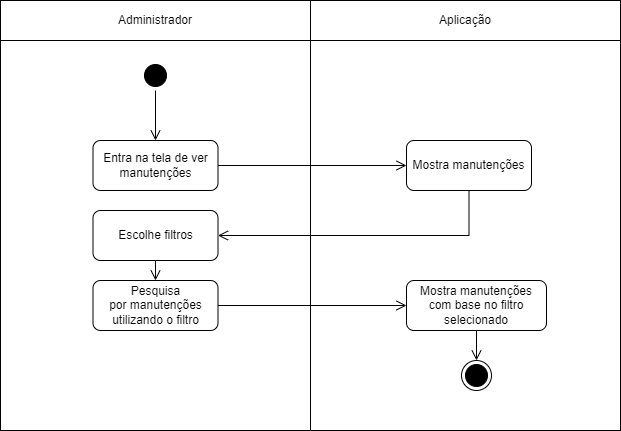

The diagram above was exported from draw.io. Its source (the exported page's mxGraphModel, read from the mxfile embedded in the PNG):
<mxGraphModel dx="1439" dy="533" grid="1" gridSize="10" guides="1" tooltips="1" connect="1" arrows="1" fold="1" page="1" pageScale="1" pageWidth="827" pageHeight="1169" math="0" shadow="0">
  <root>
    <mxCell id="0" />
    <mxCell id="1" parent="0" />
    <mxCell id="Hh7dZNtptdnggyX2xkTj-29" value="" style="rounded=0;whiteSpace=wrap;html=1;" parent="1" vertex="1">
      <mxGeometry x="104" y="250" width="310" height="390" as="geometry" />
    </mxCell>
    <mxCell id="Hh7dZNtptdnggyX2xkTj-30" value="" style="rounded=0;whiteSpace=wrap;html=1;" parent="1" vertex="1">
      <mxGeometry x="414" y="250" width="310" height="390" as="geometry" />
    </mxCell>
    <mxCell id="Hh7dZNtptdnggyX2xkTj-1" value="Administrador" style="rounded=0;whiteSpace=wrap;html=1;" parent="1" vertex="1">
      <mxGeometry x="104" y="210" width="310" height="40" as="geometry" />
    </mxCell>
    <mxCell id="Hh7dZNtptdnggyX2xkTj-2" value="Aplicação" style="rounded=0;whiteSpace=wrap;html=1;" parent="1" vertex="1">
      <mxGeometry x="414" y="210" width="310" height="40" as="geometry" />
    </mxCell>
    <mxCell id="Hh7dZNtptdnggyX2xkTj-3" value="" style="ellipse;html=1;shape=startState;fillColor=#000000;strokeColor=#000000;" parent="1" vertex="1">
      <mxGeometry x="244" y="270" width="30" height="30" as="geometry" />
    </mxCell>
    <mxCell id="Hh7dZNtptdnggyX2xkTj-4" value="" style="edgeStyle=orthogonalEdgeStyle;html=1;verticalAlign=bottom;endArrow=open;endSize=8;strokeColor=#000000;rounded=0;entryX=0.5;entryY=0;entryDx=0;entryDy=0;" parent="1" source="Hh7dZNtptdnggyX2xkTj-3" target="Hh7dZNtptdnggyX2xkTj-7" edge="1">
      <mxGeometry relative="1" as="geometry">
        <mxPoint x="275" y="360" as="targetPoint" />
      </mxGeometry>
    </mxCell>
    <mxCell id="Hh7dZNtptdnggyX2xkTj-7" value="Entra na tela de ver manutenções" style="rounded=1;whiteSpace=wrap;html=1;" parent="1" vertex="1">
      <mxGeometry x="196.5" y="350" width="125" height="50" as="geometry" />
    </mxCell>
    <mxCell id="Hh7dZNtptdnggyX2xkTj-10" value="Mostra manutenções" style="rounded=1;whiteSpace=wrap;html=1;" parent="1" vertex="1">
      <mxGeometry x="510" y="350" width="125" height="50" as="geometry" />
    </mxCell>
    <mxCell id="Hh7dZNtptdnggyX2xkTj-11" value="" style="edgeStyle=orthogonalEdgeStyle;html=1;verticalAlign=bottom;endArrow=open;endSize=8;strokeColor=#000000;rounded=0;entryX=0;entryY=0.5;entryDx=0;entryDy=0;exitX=1;exitY=0.5;exitDx=0;exitDy=0;" parent="1" source="Hh7dZNtptdnggyX2xkTj-7" target="Hh7dZNtptdnggyX2xkTj-10" edge="1">
      <mxGeometry relative="1" as="geometry">
        <mxPoint x="390" y="430" as="targetPoint" />
        <mxPoint x="390" y="380" as="sourcePoint" />
      </mxGeometry>
    </mxCell>
    <mxCell id="Hh7dZNtptdnggyX2xkTj-12" value="Escolhe filtros" style="rounded=1;whiteSpace=wrap;html=1;" parent="1" vertex="1">
      <mxGeometry x="196.5" y="420" width="125" height="50" as="geometry" />
    </mxCell>
    <mxCell id="Hh7dZNtptdnggyX2xkTj-13" value="" style="edgeStyle=orthogonalEdgeStyle;html=1;verticalAlign=bottom;endArrow=open;endSize=8;strokeColor=#000000;rounded=0;entryX=1;entryY=0.5;entryDx=0;entryDy=0;exitX=0.5;exitY=1;exitDx=0;exitDy=0;" parent="1" source="Hh7dZNtptdnggyX2xkTj-10" target="Hh7dZNtptdnggyX2xkTj-12" edge="1">
      <mxGeometry relative="1" as="geometry">
        <mxPoint x="605" y="450" as="targetPoint" />
        <mxPoint x="500" y="450" as="sourcePoint" />
      </mxGeometry>
    </mxCell>
    <mxCell id="Hh7dZNtptdnggyX2xkTj-14" value="Mostra&amp;nbsp;manutenções com base no filtro selecionado" style="rounded=1;whiteSpace=wrap;html=1;" parent="1" vertex="1">
      <mxGeometry x="510" y="490" width="140" height="50" as="geometry" />
    </mxCell>
    <mxCell id="Hh7dZNtptdnggyX2xkTj-15" value="" style="edgeStyle=orthogonalEdgeStyle;html=1;verticalAlign=bottom;endArrow=open;endSize=8;strokeColor=#000000;rounded=0;exitX=0.5;exitY=1;exitDx=0;exitDy=0;entryX=0.5;entryY=0;entryDx=0;entryDy=0;" parent="1" source="Hh7dZNtptdnggyX2xkTj-12" target="Ed1rDfoJOPvzTUT5H8_8-5" edge="1">
      <mxGeometry relative="1" as="geometry">
        <mxPoint x="259" y="520" as="targetPoint" />
        <mxPoint x="390" y="560" as="sourcePoint" />
      </mxGeometry>
    </mxCell>
    <mxCell id="Hh7dZNtptdnggyX2xkTj-27" value="" style="ellipse;html=1;shape=endState;fillColor=#000000;strokeColor=#000000;" parent="1" vertex="1">
      <mxGeometry x="565" y="570" width="30" height="30" as="geometry" />
    </mxCell>
    <mxCell id="Ed1rDfoJOPvzTUT5H8_8-5" value="Pesquisa por&amp;nbsp;manutenções utilizando o filtro" style="rounded=1;whiteSpace=wrap;html=1;" parent="1" vertex="1">
      <mxGeometry x="196.5" y="490" width="125" height="50" as="geometry" />
    </mxCell>
    <mxCell id="Ed1rDfoJOPvzTUT5H8_8-6" value="" style="edgeStyle=orthogonalEdgeStyle;html=1;verticalAlign=bottom;endArrow=open;endSize=8;strokeColor=#000000;rounded=0;entryX=0;entryY=0.5;entryDx=0;entryDy=0;exitX=1;exitY=0.5;exitDx=0;exitDy=0;" parent="1" source="Ed1rDfoJOPvzTUT5H8_8-5" target="Hh7dZNtptdnggyX2xkTj-14" edge="1">
      <mxGeometry relative="1" as="geometry">
        <mxPoint x="510" y="544.71" as="targetPoint" />
        <mxPoint x="322" y="544.71" as="sourcePoint" />
      </mxGeometry>
    </mxCell>
    <mxCell id="Ed1rDfoJOPvzTUT5H8_8-11" value="" style="edgeStyle=orthogonalEdgeStyle;html=1;verticalAlign=bottom;endArrow=open;endSize=8;strokeColor=#000000;rounded=0;entryX=0.5;entryY=0;entryDx=0;entryDy=0;exitX=0.5;exitY=1;exitDx=0;exitDy=0;" parent="1" source="Hh7dZNtptdnggyX2xkTj-14" target="Hh7dZNtptdnggyX2xkTj-27" edge="1">
      <mxGeometry relative="1" as="geometry">
        <mxPoint x="530" y="675" as="targetPoint" />
        <mxPoint x="572.5" y="670" as="sourcePoint" />
      </mxGeometry>
    </mxCell>
  </root>
</mxGraphModel>